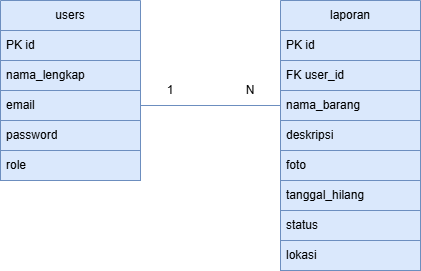

The diagram above was exported from draw.io. Its source (the exported page's mxGraphModel, read from the mxfile embedded in the PNG):
<mxGraphModel dx="786" dy="417" grid="1" gridSize="10" guides="1" tooltips="1" connect="1" arrows="1" fold="1" page="1" pageScale="1" pageWidth="850" pageHeight="1100" math="0" shadow="0">
  <root>
    <mxCell id="0" />
    <mxCell id="1" parent="0" />
    <mxCell id="f5abEEuQAS7WSxYmh02m-2" value="users" style="swimlane;fontStyle=0;childLayout=stackLayout;horizontal=1;startSize=30;horizontalStack=0;resizeParent=1;resizeParentMax=0;resizeLast=0;collapsible=1;marginBottom=0;whiteSpace=wrap;html=1;fillColor=#dae8fc;strokeColor=#6c8ebf;" vertex="1" parent="1">
      <mxGeometry x="250" y="140" width="140" height="180" as="geometry">
        <mxRectangle x="90" y="140" width="70" height="30" as="alternateBounds" />
      </mxGeometry>
    </mxCell>
    <mxCell id="f5abEEuQAS7WSxYmh02m-3" value="PK id" style="text;strokeColor=#6c8ebf;fillColor=#dae8fc;align=left;verticalAlign=middle;spacingLeft=4;spacingRight=4;overflow=hidden;points=[[0,0.5],[1,0.5]];portConstraint=eastwest;rotatable=0;whiteSpace=wrap;html=1;" vertex="1" parent="f5abEEuQAS7WSxYmh02m-2">
      <mxGeometry y="30" width="140" height="30" as="geometry" />
    </mxCell>
    <mxCell id="f5abEEuQAS7WSxYmh02m-4" value="nama_lengkap" style="text;strokeColor=#6c8ebf;fillColor=#dae8fc;align=left;verticalAlign=middle;spacingLeft=4;spacingRight=4;overflow=hidden;points=[[0,0.5],[1,0.5]];portConstraint=eastwest;rotatable=0;whiteSpace=wrap;html=1;" vertex="1" parent="f5abEEuQAS7WSxYmh02m-2">
      <mxGeometry y="60" width="140" height="30" as="geometry" />
    </mxCell>
    <mxCell id="f5abEEuQAS7WSxYmh02m-5" value="email" style="text;strokeColor=#6c8ebf;fillColor=#dae8fc;align=left;verticalAlign=middle;spacingLeft=4;spacingRight=4;overflow=hidden;points=[[0,0.5],[1,0.5]];portConstraint=eastwest;rotatable=0;whiteSpace=wrap;html=1;" vertex="1" parent="f5abEEuQAS7WSxYmh02m-2">
      <mxGeometry y="90" width="140" height="30" as="geometry" />
    </mxCell>
    <mxCell id="f5abEEuQAS7WSxYmh02m-10" value="password" style="text;strokeColor=#6c8ebf;fillColor=#dae8fc;align=left;verticalAlign=middle;spacingLeft=4;spacingRight=4;overflow=hidden;points=[[0,0.5],[1,0.5]];portConstraint=eastwest;rotatable=0;whiteSpace=wrap;html=1;" vertex="1" parent="f5abEEuQAS7WSxYmh02m-2">
      <mxGeometry y="120" width="140" height="30" as="geometry" />
    </mxCell>
    <mxCell id="f5abEEuQAS7WSxYmh02m-11" value="role" style="text;strokeColor=#6c8ebf;fillColor=#dae8fc;align=left;verticalAlign=middle;spacingLeft=4;spacingRight=4;overflow=hidden;points=[[0,0.5],[1,0.5]];portConstraint=eastwest;rotatable=0;whiteSpace=wrap;html=1;" vertex="1" parent="f5abEEuQAS7WSxYmh02m-2">
      <mxGeometry y="150" width="140" height="30" as="geometry" />
    </mxCell>
    <mxCell id="f5abEEuQAS7WSxYmh02m-6" value="laporan" style="swimlane;fontStyle=0;childLayout=stackLayout;horizontal=1;startSize=30;horizontalStack=0;resizeParent=1;resizeParentMax=0;resizeLast=0;collapsible=1;marginBottom=0;whiteSpace=wrap;html=1;fillColor=#dae8fc;strokeColor=#6c8ebf;" vertex="1" parent="1">
      <mxGeometry x="530" y="140" width="140" height="270" as="geometry" />
    </mxCell>
    <mxCell id="f5abEEuQAS7WSxYmh02m-7" value="PK id" style="text;strokeColor=#6c8ebf;fillColor=#dae8fc;align=left;verticalAlign=middle;spacingLeft=4;spacingRight=4;overflow=hidden;points=[[0,0.5],[1,0.5]];portConstraint=eastwest;rotatable=0;whiteSpace=wrap;html=1;" vertex="1" parent="f5abEEuQAS7WSxYmh02m-6">
      <mxGeometry y="30" width="140" height="30" as="geometry" />
    </mxCell>
    <mxCell id="f5abEEuQAS7WSxYmh02m-8" value="FK user_id" style="text;strokeColor=#6c8ebf;fillColor=#dae8fc;align=left;verticalAlign=middle;spacingLeft=4;spacingRight=4;overflow=hidden;points=[[0,0.5],[1,0.5]];portConstraint=eastwest;rotatable=0;whiteSpace=wrap;html=1;" vertex="1" parent="f5abEEuQAS7WSxYmh02m-6">
      <mxGeometry y="60" width="140" height="30" as="geometry" />
    </mxCell>
    <mxCell id="f5abEEuQAS7WSxYmh02m-12" value="nama_barang" style="text;strokeColor=#6c8ebf;fillColor=#dae8fc;align=left;verticalAlign=middle;spacingLeft=4;spacingRight=4;overflow=hidden;points=[[0,0.5],[1,0.5]];portConstraint=eastwest;rotatable=0;whiteSpace=wrap;html=1;" vertex="1" parent="f5abEEuQAS7WSxYmh02m-6">
      <mxGeometry y="90" width="140" height="30" as="geometry" />
    </mxCell>
    <mxCell id="f5abEEuQAS7WSxYmh02m-13" value="deskripsi" style="text;strokeColor=#6c8ebf;fillColor=#dae8fc;align=left;verticalAlign=middle;spacingLeft=4;spacingRight=4;overflow=hidden;points=[[0,0.5],[1,0.5]];portConstraint=eastwest;rotatable=0;whiteSpace=wrap;html=1;" vertex="1" parent="f5abEEuQAS7WSxYmh02m-6">
      <mxGeometry y="120" width="140" height="30" as="geometry" />
    </mxCell>
    <mxCell id="f5abEEuQAS7WSxYmh02m-9" value="foto&amp;nbsp;&amp;nbsp;" style="text;strokeColor=#6c8ebf;fillColor=#dae8fc;align=left;verticalAlign=middle;spacingLeft=4;spacingRight=4;overflow=hidden;points=[[0,0.5],[1,0.5]];portConstraint=eastwest;rotatable=0;whiteSpace=wrap;html=1;" vertex="1" parent="f5abEEuQAS7WSxYmh02m-6">
      <mxGeometry y="150" width="140" height="30" as="geometry" />
    </mxCell>
    <mxCell id="f5abEEuQAS7WSxYmh02m-14" value="tanggal_hilang" style="text;strokeColor=#6c8ebf;fillColor=#dae8fc;align=left;verticalAlign=middle;spacingLeft=4;spacingRight=4;overflow=hidden;points=[[0,0.5],[1,0.5]];portConstraint=eastwest;rotatable=0;whiteSpace=wrap;html=1;" vertex="1" parent="f5abEEuQAS7WSxYmh02m-6">
      <mxGeometry y="180" width="140" height="30" as="geometry" />
    </mxCell>
    <mxCell id="f5abEEuQAS7WSxYmh02m-16" value="status" style="text;strokeColor=#6c8ebf;fillColor=#dae8fc;align=left;verticalAlign=middle;spacingLeft=4;spacingRight=4;overflow=hidden;points=[[0,0.5],[1,0.5]];portConstraint=eastwest;rotatable=0;whiteSpace=wrap;html=1;" vertex="1" parent="f5abEEuQAS7WSxYmh02m-6">
      <mxGeometry y="210" width="140" height="30" as="geometry" />
    </mxCell>
    <mxCell id="f5abEEuQAS7WSxYmh02m-15" value="lokasi" style="text;strokeColor=#6c8ebf;fillColor=#dae8fc;align=left;verticalAlign=middle;spacingLeft=4;spacingRight=4;overflow=hidden;points=[[0,0.5],[1,0.5]];portConstraint=eastwest;rotatable=0;whiteSpace=wrap;html=1;" vertex="1" parent="f5abEEuQAS7WSxYmh02m-6">
      <mxGeometry y="240" width="140" height="30" as="geometry" />
    </mxCell>
    <mxCell id="f5abEEuQAS7WSxYmh02m-22" value="N" style="text;html=1;align=center;verticalAlign=middle;whiteSpace=wrap;rounded=0;" vertex="1" parent="1">
      <mxGeometry x="470" y="215" width="60" height="30" as="geometry" />
    </mxCell>
    <mxCell id="f5abEEuQAS7WSxYmh02m-26" value="1" style="text;html=1;align=center;verticalAlign=middle;whiteSpace=wrap;rounded=0;" vertex="1" parent="1">
      <mxGeometry x="390" y="215" width="60" height="30" as="geometry" />
    </mxCell>
    <mxCell id="f5abEEuQAS7WSxYmh02m-27" value="" style="endArrow=none;html=1;rounded=0;exitX=0;exitY=1;exitDx=0;exitDy=0;entryX=1;entryY=1;entryDx=0;entryDy=0;fillColor=#dae8fc;strokeColor=#6c8ebf;" edge="1" parent="1" source="f5abEEuQAS7WSxYmh02m-26" target="f5abEEuQAS7WSxYmh02m-22">
      <mxGeometry width="50" height="50" relative="1" as="geometry">
        <mxPoint x="430" y="310" as="sourcePoint" />
        <mxPoint x="480" y="260" as="targetPoint" />
      </mxGeometry>
    </mxCell>
  </root>
</mxGraphModel>